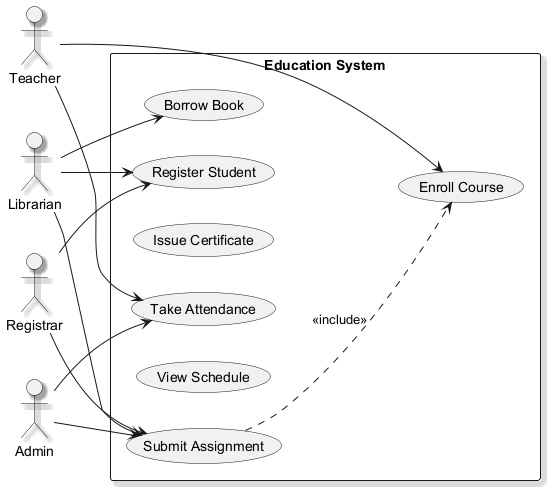

The diagram above was rendered by PlantUML. Its source (embedded in the PNG):
@startuml
skinparam backgroundColor #FFFFFF
skinparam classBackgroundColor #F3E5F5
skinparam classBorderColor #6A1B9A
skinparam shadowing true
left to right direction
actor "Librarian" as L
actor "Admin" as A
actor "Registrar" as R
actor "Teacher" as T
rectangle "Education System" {
  usecase "Enroll Course" as UC_EnrollCourse
  usecase "Register Student" as UC_RegisterStudent
  usecase "Borrow Book" as UC_BorrowBook
  usecase "Issue Certificate" as UC_IssueCertificate
  usecase "Submit Assignment" as UC_SubmitAssignment
  usecase "View Schedule" as UC_ViewSchedule
  usecase "Take Attendance" as UC_TakeAttendance
}
L --> UC_BorrowBook
L --> UC_RegisterStudent
L --> UC_SubmitAssignment
A --> UC_SubmitAssignment
A --> UC_TakeAttendance
R --> UC_SubmitAssignment
R --> UC_RegisterStudent
T --> UC_EnrollCourse
T --> UC_TakeAttendance
UC_SubmitAssignment ..> UC_EnrollCourse : <<include>>
@enduml